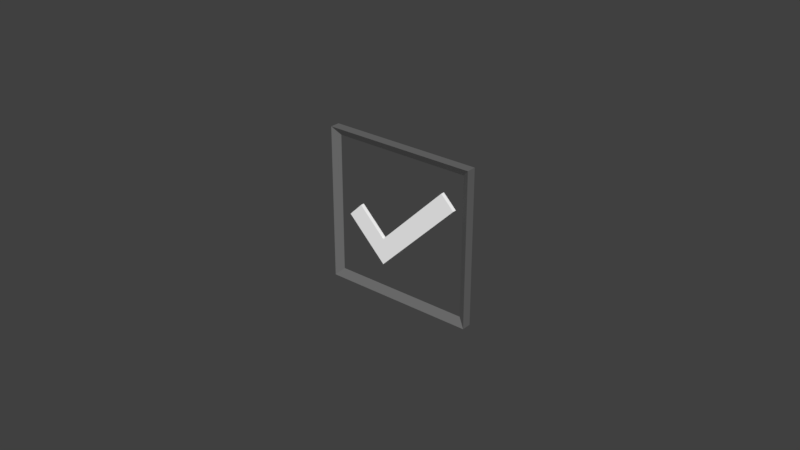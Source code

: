 # Source: Checkbox.blend  (saved by Blender 2.79.0; exported with 4.5.12 LTS)
import bpy
from mathutils import Matrix  # noqa: F401  (used for matrix-valued properties, if any)

bpy.ops.wm.read_factory_settings(use_empty=True)
scene = bpy.context.scene
scene.name = 'Scene'

# ---- collections
col_collection_1 = bpy.data.collections.new('Collection 1'); scene.collection.children.link(col_collection_1)

# ---- materials (node trees are filled in below, after node groups)
mat_check = bpy.data.materials.new('Check')
mat_check.alpha_threshold = 0.0
mat_check.use_transparent_shadow = False
mat_check.diffuse_color = (1.0, 1.0, 1.0, 1.0)
mat_check.roughness = 0.5
mat_check.specular_intensity = 0.0
mat_check.line_color = (0.0, 0.0, 0.0, 1.0)
mat_border = bpy.data.materials.new('Border')
mat_border.alpha_threshold = 0.0
mat_border.use_transparent_shadow = False
mat_border.diffuse_color = (0.1574, 0.1574, 0.1574, 1.0)
mat_border.roughness = 0.5
mat_border.specular_intensity = 0.0
mat_border.line_color = (0.0, 0.0, 0.0, 1.0)

# ---- material node trees

# ---- world
world_world = bpy.data.worlds.new('World'); scene.world = world_world
world_world.color = (0.05088, 0.05088, 0.05088)
world_world.use_sun_shadow = False
world_world.sun_shadow_jitter_overblur = 0.0
world_world.cycles.sampling_method = 'MANUAL'

# ---- meshes
me_check = bpy.data.meshes.new('Check')
me_check.from_pydata([(-3.783, -1.213, -0.4212), (-2.925, -1.213, 0.4368), (-3.783, 1.213, -0.4212), (-2.925, 1.213, 0.4368), (-2.067, -1.213, -2.137), (-1.208, -1.213, -1.279), (-2.067, 1.213, -2.137), (-1.208, 1.213, -1.279), (-1.208, -1.213, -2.995), (-0.3505, -1.213, -2.137), (-1.208, 1.213, -2.995), (-0.3505, 1.213, -2.137), (3.082, -1.213, 3.011), (3.082, 1.213, 3.011), (3.94, -1.213, 2.153), (3.94, 1.213, 2.153)], [], [(0, 1, 3, 2), (2, 3, 7, 6), (5, 4, 8, 9), (4, 5, 1, 0), (2, 6, 4, 0), (7, 3, 1, 5), (10, 11, 9, 8), (4, 6, 10, 8), (9, 11, 15, 14), (6, 7, 11, 10), (13, 12, 14, 15), (7, 5, 12, 13), (11, 7, 13, 15), (5, 9, 14, 12)])
me_check.materials.append(mat_check)
me_check.use_remesh_preserve_volume = False
me_check.use_remesh_preserve_attributes = False
me_check.use_mirror_vertex_groups = False
me_check.update()
me_box = bpy.data.meshes.new('Box')
me_box.from_pydata([(0.45, -5.495e-08, 0.45), (-0.45, -1.676e-08, 0.45), (0.45, -2.235e-08, -0.45), (-0.45, -2.887e-08, -0.45), (0.5, 0.03125, -0.5), (0.5, -0.03125, -0.5), (-0.5, -0.03125, -0.5), (-0.5, 0.03125, -0.5), (0.5, 0.03125, 0.5), (0.5, -0.03125, 0.5), (-0.5, -0.03125, 0.5), (-0.5, 0.03125, 0.5)], [], [(4, 5, 6, 7), (8, 11, 10, 9), (4, 8, 9, 5), (5, 9, 10, 1, 0, 2), (6, 10, 11, 7), (8, 0, 1, 11), (1, 10, 6, 5, 2, 3), (11, 1, 3, 2, 0, 8, 4, 7)])
me_box.materials.append(mat_border)
me_box.use_remesh_preserve_volume = False
me_box.use_remesh_preserve_attributes = False
me_box.use_mirror_vertex_groups = False
me_box.update()

# ---- objects
ob_check = bpy.data.objects.new('Check', me_check)
ob_box = bpy.data.objects.new('Box', me_box)

# ---- transforms, parenting, visibility, modifiers, constraints
ob_check.location = (0.0, 0.0, 0.0)
ob_check.scale = (0.005, 0.0005, 0.005)
ob_check.lineart.crease_threshold = 0.0
ob_box.location = (0.0, 0.0, 0.0)
ob_box.scale = (0.05, 0.05, 0.05)
ob_box.lock_rotations_4d = False
ob_box.empty_display_type = 'ARROWS'
ob_box.lineart.crease_threshold = 0.0

# ---- collection membership
col_collection_1.objects.link(ob_check)
col_collection_1.objects.link(ob_box)

# ---- scene / render settings (as saved in the file)
scene.frame_start = 1; scene.frame_end = 250; scene.frame_set(1)
scene.render.engine = 'BLENDER_EEVEE_NEXT'
scene.render.resolution_percentage = 50
scene.render.dither_intensity = 0.0
scene.cycles.use_denoising = False
scene.cycles.samples = 128
scene.cycles.sampling_pattern = 'TABULATED_SOBOL'
scene.cycles.light_sampling_threshold = 0.0
scene.cycles.use_adaptive_sampling = False
scene.cycles.use_light_tree = False
scene.cycles.blur_glossy = 0.0
scene.cycles.sample_clamp_indirect = 0.0
scene.view_settings.view_transform = 'Standard'
bpy.context.view_layer.update()

# ---- added for rendering (the .blend has no active camera and no usable light): camera, sun
cam_auto = bpy.data.cameras.new('AutoCamera')
cam_auto.lens = 50.0
cam_auto.sensor_width = 36.0
cam_auto.clip_end = 1000.0
ob_auto_camera = bpy.data.objects.new('AutoCamera', cam_auto)
scene.collection.objects.link(ob_auto_camera)
ob_auto_camera.location = (0.185045, -0.222054, 0.148036)
ob_auto_camera.rotation_euler = (1.09748, -7.21219e-08, 0.694738)
scene.camera = ob_auto_camera
light_auto_sun = bpy.data.lights.new('AutoSun', 'SUN')
light_auto_sun.energy = 3.0
light_auto_sun.angle = 0.0523599
ob_auto_sun = bpy.data.objects.new('AutoSun', light_auto_sun)
scene.collection.objects.link(ob_auto_sun)
ob_auto_sun.rotation_euler = (0.872665, 0.174533, 0.523599)
bpy.context.view_layer.update()

